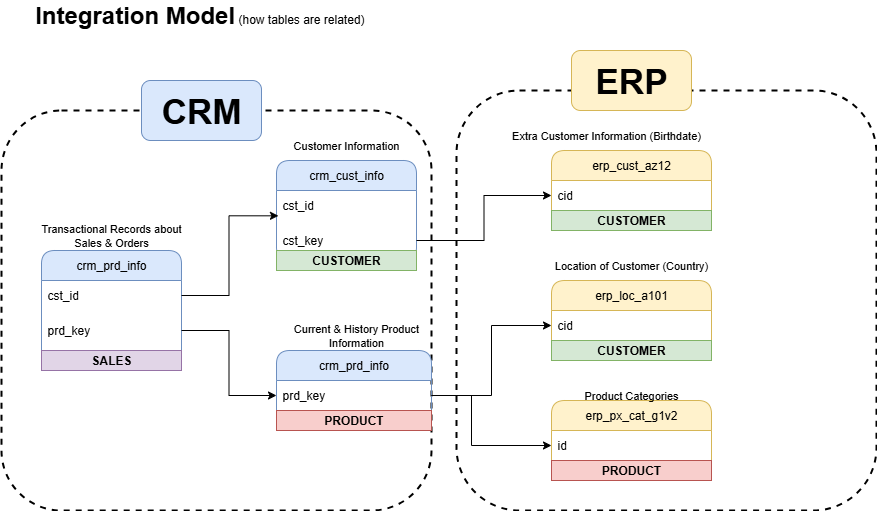

The diagram above was exported from draw.io. Its source (the exported page's mxGraphModel, read from the mxfile embedded in the PNG):
<mxGraphModel dx="1251" dy="667" grid="1" gridSize="10" guides="1" tooltips="1" connect="1" arrows="1" fold="1" page="1" pageScale="1" pageWidth="850" pageHeight="1100" math="0" shadow="0">
  <root>
    <mxCell id="0" />
    <mxCell id="1" parent="0" />
    <mxCell id="2mAhQfHCfeeDR1NY1HVY-37" value="" style="rounded=1;whiteSpace=wrap;html=1;fillColor=none;dashed=1;strokeWidth=2;" parent="1" vertex="1">
      <mxGeometry x="10" y="120" width="430" height="400" as="geometry" />
    </mxCell>
    <mxCell id="2mAhQfHCfeeDR1NY1HVY-1" value="&lt;b&gt;&lt;font style=&quot;font-size: 24px;&quot;&gt;Integration Model&lt;/font&gt;&lt;/b&gt; (how tables are related)&amp;nbsp;" style="text;html=1;align=center;verticalAlign=middle;whiteSpace=wrap;rounded=0;" parent="1" vertex="1">
      <mxGeometry x="20" y="10" width="380" height="30" as="geometry" />
    </mxCell>
    <mxCell id="2mAhQfHCfeeDR1NY1HVY-2" value="crm_cust_info" style="swimlane;fontStyle=0;childLayout=stackLayout;horizontal=1;startSize=30;horizontalStack=0;resizeParent=1;resizeParentMax=0;resizeLast=0;collapsible=1;marginBottom=0;whiteSpace=wrap;html=1;fillColor=#dae8fc;strokeColor=#6c8ebf;rounded=1;" parent="1" vertex="1">
      <mxGeometry x="285" y="170" width="140" height="100" as="geometry" />
    </mxCell>
    <mxCell id="2mAhQfHCfeeDR1NY1HVY-3" value="cst_id" style="text;strokeColor=none;fillColor=none;align=left;verticalAlign=middle;spacingLeft=4;spacingRight=4;overflow=hidden;points=[[0,0.5],[1,0.5]];portConstraint=eastwest;rotatable=0;whiteSpace=wrap;html=1;" parent="2mAhQfHCfeeDR1NY1HVY-2" vertex="1">
      <mxGeometry y="30" width="140" height="30" as="geometry" />
    </mxCell>
    <mxCell id="2mAhQfHCfeeDR1NY1HVY-27" value="cst_key" style="text;strokeColor=none;fillColor=none;align=left;verticalAlign=middle;spacingLeft=4;spacingRight=4;overflow=hidden;points=[[0,0.5],[1,0.5]];portConstraint=eastwest;rotatable=0;whiteSpace=wrap;html=1;" parent="2mAhQfHCfeeDR1NY1HVY-2" vertex="1">
      <mxGeometry y="60" width="140" height="40" as="geometry" />
    </mxCell>
    <mxCell id="2mAhQfHCfeeDR1NY1HVY-6" value="Customer Information" style="text;html=1;align=center;verticalAlign=middle;whiteSpace=wrap;rounded=0;fontSize=11;" parent="1" vertex="1">
      <mxGeometry x="275" y="140" width="160" height="30" as="geometry" />
    </mxCell>
    <mxCell id="2mAhQfHCfeeDR1NY1HVY-7" value="crm_prd_info" style="swimlane;fontStyle=0;childLayout=stackLayout;horizontal=1;startSize=30;horizontalStack=0;resizeParent=1;resizeParentMax=0;resizeLast=0;collapsible=1;marginBottom=0;whiteSpace=wrap;html=1;fillColor=#dae8fc;strokeColor=#6c8ebf;rounded=1;" parent="1" vertex="1">
      <mxGeometry x="285" y="360" width="155" height="80" as="geometry" />
    </mxCell>
    <mxCell id="2mAhQfHCfeeDR1NY1HVY-8" value="prd_key" style="text;strokeColor=none;fillColor=none;align=left;verticalAlign=middle;spacingLeft=4;spacingRight=4;overflow=hidden;points=[[0,0.5],[1,0.5]];portConstraint=eastwest;rotatable=0;whiteSpace=wrap;html=1;rounded=0;" parent="2mAhQfHCfeeDR1NY1HVY-7" vertex="1">
      <mxGeometry y="30" width="155" height="30" as="geometry" />
    </mxCell>
    <mxCell id="LsWkg1VGcMWZV3DfMMCb-1" value="PRODUCT" style="text;html=1;strokeColor=#b85450;fillColor=#f8cecc;align=center;verticalAlign=middle;whiteSpace=wrap;overflow=hidden;fontStyle=1" vertex="1" parent="2mAhQfHCfeeDR1NY1HVY-7">
      <mxGeometry y="60" width="155" height="20" as="geometry" />
    </mxCell>
    <mxCell id="2mAhQfHCfeeDR1NY1HVY-9" value="Current &amp;amp; History Product Information" style="text;html=1;align=center;verticalAlign=middle;whiteSpace=wrap;rounded=0;fontSize=11;" parent="1" vertex="1">
      <mxGeometry x="280" y="330" width="170" height="30" as="geometry" />
    </mxCell>
    <mxCell id="2mAhQfHCfeeDR1NY1HVY-10" value="crm_prd_info" style="swimlane;fontStyle=0;childLayout=stackLayout;horizontal=1;startSize=30;horizontalStack=0;resizeParent=1;resizeParentMax=0;resizeLast=0;collapsible=1;marginBottom=0;whiteSpace=wrap;html=1;fillColor=#dae8fc;strokeColor=#6c8ebf;rounded=1;" parent="1" vertex="1">
      <mxGeometry x="50" y="260" width="140" height="120" as="geometry" />
    </mxCell>
    <mxCell id="2mAhQfHCfeeDR1NY1HVY-15" value="cst_id" style="text;strokeColor=none;fillColor=none;align=left;verticalAlign=middle;spacingLeft=4;spacingRight=4;overflow=hidden;points=[[0,0.5],[1,0.5]];portConstraint=eastwest;rotatable=0;whiteSpace=wrap;html=1;" parent="2mAhQfHCfeeDR1NY1HVY-10" vertex="1">
      <mxGeometry y="30" width="140" height="30" as="geometry" />
    </mxCell>
    <mxCell id="2mAhQfHCfeeDR1NY1HVY-20" value="prd_key" style="text;strokeColor=none;fillColor=none;align=left;verticalAlign=middle;spacingLeft=4;spacingRight=4;overflow=hidden;points=[[0,0.5],[1,0.5]];portConstraint=eastwest;rotatable=0;whiteSpace=wrap;html=1;" parent="2mAhQfHCfeeDR1NY1HVY-10" vertex="1">
      <mxGeometry y="60" width="140" height="40" as="geometry" />
    </mxCell>
    <mxCell id="LsWkg1VGcMWZV3DfMMCb-8" value="SALES" style="text;html=1;strokeColor=#9673a6;fillColor=#e1d5e7;align=center;verticalAlign=middle;whiteSpace=wrap;overflow=hidden;fontStyle=1" vertex="1" parent="2mAhQfHCfeeDR1NY1HVY-10">
      <mxGeometry y="100" width="140" height="20" as="geometry" />
    </mxCell>
    <mxCell id="2mAhQfHCfeeDR1NY1HVY-12" value="Transactional Records about Sales &amp;amp; Orders" style="text;html=1;align=center;verticalAlign=middle;whiteSpace=wrap;rounded=0;fontSize=11;" parent="1" vertex="1">
      <mxGeometry x="45" y="220" width="150" height="50" as="geometry" />
    </mxCell>
    <mxCell id="2mAhQfHCfeeDR1NY1HVY-16" style="edgeStyle=orthogonalEdgeStyle;rounded=0;orthogonalLoop=1;jettySize=auto;html=1;entryX=0.014;entryY=0.844;entryDx=0;entryDy=0;entryPerimeter=0;" parent="1" source="2mAhQfHCfeeDR1NY1HVY-15" target="2mAhQfHCfeeDR1NY1HVY-3" edge="1">
      <mxGeometry relative="1" as="geometry" />
    </mxCell>
    <mxCell id="2mAhQfHCfeeDR1NY1HVY-21" style="edgeStyle=orthogonalEdgeStyle;rounded=0;orthogonalLoop=1;jettySize=auto;html=1;" parent="1" source="2mAhQfHCfeeDR1NY1HVY-20" target="2mAhQfHCfeeDR1NY1HVY-8" edge="1">
      <mxGeometry relative="1" as="geometry" />
    </mxCell>
    <mxCell id="2mAhQfHCfeeDR1NY1HVY-24" value="erp_cust_az12" style="swimlane;fontStyle=0;childLayout=stackLayout;horizontal=1;startSize=30;horizontalStack=0;resizeParent=1;resizeParentMax=0;resizeLast=0;collapsible=1;marginBottom=0;whiteSpace=wrap;html=1;fillColor=#fff2cc;strokeColor=#d6b656;rounded=1;" parent="1" vertex="1">
      <mxGeometry x="560" y="160" width="160" height="80" as="geometry" />
    </mxCell>
    <mxCell id="2mAhQfHCfeeDR1NY1HVY-25" value="cid" style="text;strokeColor=none;fillColor=none;align=left;verticalAlign=middle;spacingLeft=4;spacingRight=4;overflow=hidden;points=[[0,0.5],[1,0.5]];portConstraint=eastwest;rotatable=0;whiteSpace=wrap;html=1;" parent="2mAhQfHCfeeDR1NY1HVY-24" vertex="1">
      <mxGeometry y="30" width="160" height="30" as="geometry" />
    </mxCell>
    <mxCell id="LsWkg1VGcMWZV3DfMMCb-5" value="CUSTOMER" style="text;html=1;strokeColor=#82b366;fillColor=#d5e8d4;align=center;verticalAlign=middle;whiteSpace=wrap;overflow=hidden;fontStyle=1" vertex="1" parent="2mAhQfHCfeeDR1NY1HVY-24">
      <mxGeometry y="60" width="160" height="20" as="geometry" />
    </mxCell>
    <mxCell id="2mAhQfHCfeeDR1NY1HVY-26" value="Extra Customer Information (Birthdate)" style="text;html=1;align=center;verticalAlign=middle;whiteSpace=wrap;rounded=0;fontSize=11;" parent="1" vertex="1">
      <mxGeometry x="510" y="130" width="210" height="30" as="geometry" />
    </mxCell>
    <mxCell id="2mAhQfHCfeeDR1NY1HVY-28" style="edgeStyle=orthogonalEdgeStyle;rounded=0;orthogonalLoop=1;jettySize=auto;html=1;entryX=0;entryY=0.5;entryDx=0;entryDy=0;" parent="1" source="2mAhQfHCfeeDR1NY1HVY-27" target="2mAhQfHCfeeDR1NY1HVY-25" edge="1">
      <mxGeometry relative="1" as="geometry" />
    </mxCell>
    <mxCell id="2mAhQfHCfeeDR1NY1HVY-29" value="erp_px_cat_g1v2" style="swimlane;fontStyle=0;childLayout=stackLayout;horizontal=1;startSize=30;horizontalStack=0;resizeParent=1;resizeParentMax=0;resizeLast=0;collapsible=1;marginBottom=0;whiteSpace=wrap;html=1;fillColor=#fff2cc;strokeColor=#d6b656;rounded=1;" parent="1" vertex="1">
      <mxGeometry x="560" y="410" width="160" height="80" as="geometry">
        <mxRectangle x="560" y="400" width="130" height="30" as="alternateBounds" />
      </mxGeometry>
    </mxCell>
    <mxCell id="2mAhQfHCfeeDR1NY1HVY-30" value="id" style="text;strokeColor=none;fillColor=none;align=left;verticalAlign=middle;spacingLeft=4;spacingRight=4;overflow=hidden;points=[[0,0.5],[1,0.5]];portConstraint=eastwest;rotatable=0;whiteSpace=wrap;html=1;" parent="2mAhQfHCfeeDR1NY1HVY-29" vertex="1">
      <mxGeometry y="30" width="160" height="30" as="geometry" />
    </mxCell>
    <mxCell id="LsWkg1VGcMWZV3DfMMCb-2" value="PRODUCT" style="text;html=1;strokeColor=#b85450;fillColor=#f8cecc;align=center;verticalAlign=middle;whiteSpace=wrap;overflow=hidden;fontStyle=1" vertex="1" parent="2mAhQfHCfeeDR1NY1HVY-29">
      <mxGeometry y="60" width="160" height="20" as="geometry" />
    </mxCell>
    <mxCell id="2mAhQfHCfeeDR1NY1HVY-31" value="Product Categories" style="text;html=1;align=center;verticalAlign=middle;whiteSpace=wrap;rounded=0;fontSize=11;" parent="1" vertex="1">
      <mxGeometry x="535" y="390" width="210" height="30" as="geometry" />
    </mxCell>
    <mxCell id="2mAhQfHCfeeDR1NY1HVY-32" value="erp_loc_a101" style="swimlane;fontStyle=0;childLayout=stackLayout;horizontal=1;startSize=30;horizontalStack=0;resizeParent=1;resizeParentMax=0;resizeLast=0;collapsible=1;marginBottom=0;whiteSpace=wrap;html=1;fillColor=#fff2cc;strokeColor=#d6b656;rounded=1;" parent="1" vertex="1">
      <mxGeometry x="560" y="290" width="160" height="80" as="geometry" />
    </mxCell>
    <mxCell id="2mAhQfHCfeeDR1NY1HVY-33" value="cid" style="text;strokeColor=none;fillColor=none;align=left;verticalAlign=middle;spacingLeft=4;spacingRight=4;overflow=hidden;points=[[0,0.5],[1,0.5]];portConstraint=eastwest;rotatable=0;whiteSpace=wrap;html=1;" parent="2mAhQfHCfeeDR1NY1HVY-32" vertex="1">
      <mxGeometry y="30" width="160" height="30" as="geometry" />
    </mxCell>
    <mxCell id="LsWkg1VGcMWZV3DfMMCb-6" value="CUSTOMER" style="text;html=1;strokeColor=#82b366;fillColor=#d5e8d4;align=center;verticalAlign=middle;whiteSpace=wrap;overflow=hidden;fontStyle=1" vertex="1" parent="2mAhQfHCfeeDR1NY1HVY-32">
      <mxGeometry y="60" width="160" height="20" as="geometry" />
    </mxCell>
    <mxCell id="2mAhQfHCfeeDR1NY1HVY-34" value="Location of Customer (Country)" style="text;html=1;align=center;verticalAlign=middle;whiteSpace=wrap;rounded=0;fontSize=11;" parent="1" vertex="1">
      <mxGeometry x="535" y="260" width="210" height="30" as="geometry" />
    </mxCell>
    <mxCell id="2mAhQfHCfeeDR1NY1HVY-36" value="&lt;font style=&quot;font-size: 35px;&quot;&gt;&lt;b&gt;CRM&lt;/b&gt;&lt;/font&gt;" style="rounded=1;whiteSpace=wrap;html=1;fillColor=#dae8fc;strokeColor=#6c8ebf;" parent="1" vertex="1">
      <mxGeometry x="150" y="90" width="120" height="60" as="geometry" />
    </mxCell>
    <mxCell id="2mAhQfHCfeeDR1NY1HVY-39" style="edgeStyle=orthogonalEdgeStyle;rounded=0;orthogonalLoop=1;jettySize=auto;html=1;entryX=0;entryY=0.5;entryDx=0;entryDy=0;" parent="1" source="2mAhQfHCfeeDR1NY1HVY-8" target="2mAhQfHCfeeDR1NY1HVY-30" edge="1">
      <mxGeometry relative="1" as="geometry">
        <Array as="points">
          <mxPoint x="480" y="405" />
          <mxPoint x="480" y="455" />
        </Array>
      </mxGeometry>
    </mxCell>
    <mxCell id="2mAhQfHCfeeDR1NY1HVY-40" style="edgeStyle=orthogonalEdgeStyle;rounded=0;orthogonalLoop=1;jettySize=auto;html=1;entryX=0;entryY=0.5;entryDx=0;entryDy=0;" parent="1" source="2mAhQfHCfeeDR1NY1HVY-8" target="2mAhQfHCfeeDR1NY1HVY-33" edge="1">
      <mxGeometry relative="1" as="geometry" />
    </mxCell>
    <mxCell id="2mAhQfHCfeeDR1NY1HVY-41" value="" style="rounded=1;whiteSpace=wrap;html=1;fillColor=none;dashed=1;strokeWidth=2;" parent="1" vertex="1">
      <mxGeometry x="465" y="100" width="420" height="420" as="geometry" />
    </mxCell>
    <mxCell id="2mAhQfHCfeeDR1NY1HVY-42" value="&lt;font style=&quot;font-size: 35px;&quot;&gt;&lt;b&gt;ERP&lt;/b&gt;&lt;/font&gt;" style="rounded=1;whiteSpace=wrap;html=1;fillColor=#fff2cc;strokeColor=#d6b656;" parent="1" vertex="1">
      <mxGeometry x="580" y="60" width="120" height="60" as="geometry" />
    </mxCell>
    <mxCell id="LsWkg1VGcMWZV3DfMMCb-4" value="CUSTOMER" style="text;html=1;strokeColor=#82b366;fillColor=#d5e8d4;align=center;verticalAlign=middle;whiteSpace=wrap;overflow=hidden;fontStyle=1" vertex="1" parent="1">
      <mxGeometry x="285" y="260" width="140" height="20" as="geometry" />
    </mxCell>
  </root>
</mxGraphModel>